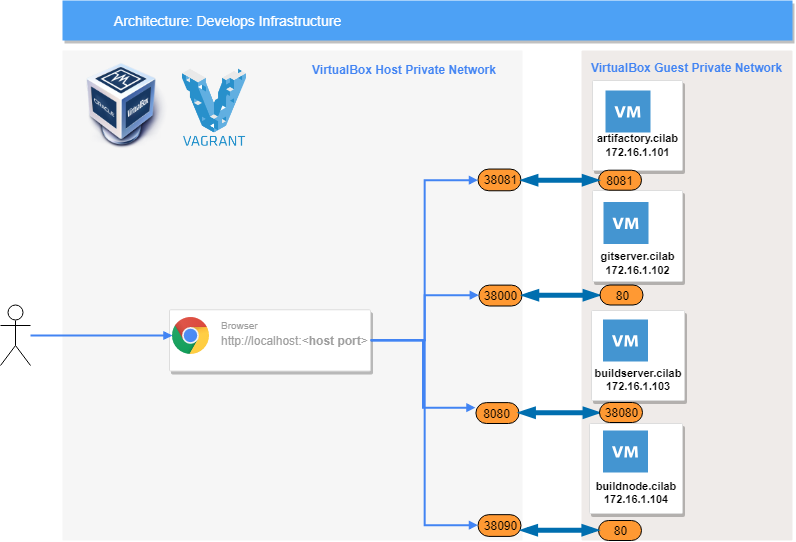

The diagram above was exported from draw.io. Its source (the exported page's mxGraphModel, read from the mxfile embedded in the PNG):
<mxGraphModel dx="1162" dy="597" grid="1" gridSize="10" guides="1" tooltips="1" connect="1" arrows="1" fold="1" page="1" pageScale="1" pageWidth="1169" pageHeight="827" background="#ffffff" math="0" shadow="0">
  <root>
    <mxCell id="0" />
    <mxCell id="1" parent="0" />
    <mxCell id="14" value="&lt;div style=&quot;text-align: left&quot;&gt;&lt;font color=&quot;#4284f3&quot; size=&quot;1&quot;&gt;&lt;b style=&quot;font-size: 12px&quot;&gt;&amp;nbsp; &amp;nbsp; &amp;nbsp; &amp;nbsp; &amp;nbsp; &amp;nbsp; &amp;nbsp; &amp;nbsp; &amp;nbsp; &amp;nbsp; &amp;nbsp; &amp;nbsp; &amp;nbsp; &amp;nbsp; &amp;nbsp; &amp;nbsp; &amp;nbsp; &amp;nbsp; &amp;nbsp; &amp;nbsp; &amp;nbsp; &amp;nbsp; &amp;nbsp; &amp;nbsp; &amp;nbsp; &amp;nbsp; &amp;nbsp; &amp;nbsp; &amp;nbsp; &amp;nbsp; VirtualBox Host Private Network&lt;/b&gt;&lt;/font&gt;&lt;/div&gt;" style="fillColor=#F6F6F6;strokeColor=none;shadow=0;gradientColor=none;fontSize=14;align=left;spacing=10;fontColor=#717171;9E9E9E;verticalAlign=top;spacingTop=-4;fontStyle=0;spacingLeft=40;html=1;" parent="1" vertex="1">
      <mxGeometry x="280" y="90" width="460" height="490" as="geometry" />
    </mxCell>
    <mxCell id="ZP9pqeeT7YZ7zGa0GIPx-983" value="" style="shape=image;imageAspect=0;aspect=fixed;verticalLabelPosition=bottom;verticalAlign=top;image=https://upload.wikimedia.org/wikipedia/commons/8/87/Vagrant.png;" vertex="1" parent="14">
      <mxGeometry x="120" y="18.760416666666664" width="64" height="77" as="geometry" />
    </mxCell>
    <mxCell id="ZP9pqeeT7YZ7zGa0GIPx-998" value="38090" style="rounded=1;whiteSpace=wrap;html=1;arcSize=50;fillColor=#FF9933;" vertex="1" parent="14">
      <mxGeometry x="415.50000000000006" y="464.16767027506694" width="43" height="21.72949002217295" as="geometry" />
    </mxCell>
    <mxCell id="ZP9pqeeT7YZ7zGa0GIPx-1006" value="&lt;span&gt;38081&lt;/span&gt;" style="rounded=1;whiteSpace=wrap;html=1;arcSize=50;fillColor=#FF9933;" vertex="1" parent="14">
      <mxGeometry x="415.5032537960956" y="118.54731464874" width="43" height="21.72949002217295" as="geometry" />
    </mxCell>
    <mxCell id="ZP9pqeeT7YZ7zGa0GIPx-989" value="" style="shape=image;imageAspect=0;aspect=fixed;verticalLabelPosition=bottom;verticalAlign=top;image=https://upload.wikimedia.org/wikipedia/commons/d/d5/Virtualbox_logo.png;" vertex="1" parent="14">
      <mxGeometry x="21" y="12.635416666666666" width="89" height="89" as="geometry" />
    </mxCell>
    <mxCell id="ZP9pqeeT7YZ7zGa0GIPx-1037" style="edgeStyle=orthogonalEdgeStyle;rounded=0;orthogonalLoop=1;jettySize=auto;html=1;entryX=0;entryY=0.5;entryDx=0;entryDy=0;startArrow=none;startFill=0;startSize=4;endArrow=block;endFill=1;endSize=4;strokeColor=#4284F3;strokeWidth=2;" edge="1" parent="14" source="955" target="ZP9pqeeT7YZ7zGa0GIPx-1006">
      <mxGeometry relative="1" as="geometry" />
    </mxCell>
    <mxCell id="ZP9pqeeT7YZ7zGa0GIPx-1038" style="edgeStyle=orthogonalEdgeStyle;rounded=0;orthogonalLoop=1;jettySize=auto;html=1;entryX=0;entryY=0.5;entryDx=0;entryDy=0;startArrow=none;startFill=0;startSize=4;endArrow=block;endFill=1;endSize=4;strokeColor=#4284F3;strokeWidth=2;" edge="1" parent="14" source="955" target="ZP9pqeeT7YZ7zGa0GIPx-998">
      <mxGeometry relative="1" as="geometry" />
    </mxCell>
    <mxCell id="955" value="&lt;div style=&quot;text-align: left&quot;&gt;&lt;span style=&quot;line-height: 130%&quot;&gt;&amp;nbsp; &amp;nbsp; &amp;nbsp; &amp;nbsp; &amp;nbsp; &amp;nbsp; &amp;nbsp; &amp;nbsp; &amp;nbsp; Browser&lt;/span&gt;&lt;/div&gt;&amp;nbsp; &amp;nbsp; &amp;nbsp; &amp;nbsp; &amp;nbsp; &amp;nbsp; &amp;nbsp; &amp;nbsp; &amp;nbsp; &lt;font style=&quot;font-size: 12px&quot;&gt;h&lt;/font&gt;&lt;font style=&quot;font-size: 12px ; line-height: 150%&quot;&gt;ttp://localhost:&amp;lt;&lt;b&gt;host port&lt;/b&gt;&amp;gt;&lt;br&gt;&lt;/font&gt;&lt;br&gt;" style="strokeColor=#dddddd;fillColor=#ffffff;shadow=1;strokeWidth=1;rounded=1;absoluteArcSize=1;arcSize=2;fontSize=10;fontColor=#9E9E9E;align=center;html=1;" parent="14" vertex="1">
      <mxGeometry x="107" y="259.29166666666663" width="201" height="61.24999999999999" as="geometry" />
    </mxCell>
    <mxCell id="ZP9pqeeT7YZ7zGa0GIPx-1031" value="" style="shape=image;imageAspect=0;aspect=fixed;verticalLabelPosition=bottom;verticalAlign=top;strokeColor=#000000;fillColor=#FF9933;image=https://upload.wikimedia.org/wikipedia/commons/a/a5/Google_Chrome_icon_%28September_2014%29.svg;" vertex="1" parent="14">
      <mxGeometry x="110" y="266.94791666666663" width="37" height="37" as="geometry" />
    </mxCell>
    <mxCell id="967" value="&lt;b&gt;&lt;font color=&quot;#4284f3&quot; style=&quot;font-size: 12px&quot;&gt;VirtualBox Guest&amp;nbsp;Private Network&lt;/font&gt;&lt;/b&gt;&lt;br&gt;" style="rounded=1;absoluteArcSize=1;arcSize=2;html=1;strokeColor=none;gradientColor=none;shadow=0;dashed=0;fontSize=12;fontColor=#9E9E9E;align=left;verticalAlign=top;spacing=10;spacingTop=-4;fillColor=#EFEBE9;" parent="1" vertex="1">
      <mxGeometry x="799" y="90" width="211" height="490" as="geometry" />
    </mxCell>
    <mxCell id="818" value="Architecture: Develops Infrastructure&amp;nbsp;" style="fillColor=#4DA1F5;strokeColor=none;shadow=1;gradientColor=none;fontSize=14;align=left;spacingLeft=50;fontColor=#ffffff;html=1;" parent="1" vertex="1">
      <mxGeometry x="280" y="40" width="730" height="40" as="geometry" />
    </mxCell>
    <mxCell id="965" value="&lt;table&gt;&lt;tbody&gt;&lt;tr&gt;&lt;td style=&quot;line-height: 70%&quot;&gt;&lt;b&gt;&lt;br&gt;&lt;br&gt;&lt;br&gt;&lt;/b&gt;&lt;font color=&quot;#000000&quot;&gt;&lt;b&gt;&lt;br&gt;gitserver.cilab&lt;/b&gt;&lt;br&gt;&lt;br&gt;&lt;b&gt;172.16.1.102&lt;/b&gt;&lt;/font&gt;&lt;br&gt;&lt;/td&gt;&lt;/tr&gt;&lt;/tbody&gt;&lt;/table&gt;" style="strokeColor=#dddddd;fillColor=#ffffff;shadow=1;strokeWidth=1;rounded=1;absoluteArcSize=1;arcSize=2;labelPosition=center;verticalLabelPosition=middle;align=center;verticalAlign=bottom;spacingLeft=0;fontColor=#999999;fontSize=11;whiteSpace=wrap;spacingBottom=2;html=1;" parent="1" vertex="1">
      <mxGeometry x="810" y="230" width="90" height="91" as="geometry" />
    </mxCell>
    <mxCell id="970" value="&lt;table&gt;&lt;tbody&gt;&lt;tr&gt;&lt;td&gt;&lt;b&gt;&lt;br&gt;&lt;br&gt;&lt;br&gt;&lt;/b&gt;&lt;font color=&quot;#000000&quot;&gt;&lt;b&gt;&lt;br&gt;buildserver.cilab&lt;/b&gt;&lt;br&gt;&lt;b&gt;172.16.1.103&lt;/b&gt;&lt;/font&gt;&lt;br&gt;&lt;/td&gt;&lt;/tr&gt;&lt;/tbody&gt;&lt;/table&gt;" style="strokeColor=#dddddd;fillColor=#ffffff;shadow=1;strokeWidth=1;rounded=1;absoluteArcSize=1;arcSize=2;labelPosition=center;verticalLabelPosition=middle;align=center;verticalAlign=bottom;spacingLeft=0;fontColor=#999999;fontSize=11;whiteSpace=wrap;spacingBottom=2;html=1;" parent="1" vertex="1">
      <mxGeometry x="809" y="350" width="93" height="90" as="geometry" />
    </mxCell>
    <mxCell id="972" value="&lt;table&gt;&lt;tbody&gt;&lt;tr&gt;&lt;td&gt;&lt;b&gt;&lt;br&gt;&lt;br&gt;&lt;br&gt;&lt;/b&gt;&lt;font color=&quot;#000000&quot;&gt;&lt;b&gt;&lt;br&gt;buildnode.cilab&lt;/b&gt;&lt;br&gt;&lt;b&gt;172.16.1.104&lt;/b&gt;&lt;/font&gt;&lt;/td&gt;&lt;/tr&gt;&lt;/tbody&gt;&lt;/table&gt;" style="strokeColor=#dddddd;fillColor=#ffffff;shadow=1;strokeWidth=1;rounded=1;absoluteArcSize=1;arcSize=2;labelPosition=center;verticalLabelPosition=middle;align=center;verticalAlign=bottom;spacingLeft=0;fontColor=#999999;fontSize=11;whiteSpace=wrap;spacingBottom=2;html=1;" parent="1" vertex="1">
      <mxGeometry x="807" y="463" width="93" height="90" as="geometry" />
    </mxCell>
    <mxCell id="ZP9pqeeT7YZ7zGa0GIPx-984" value="&lt;table&gt;&lt;tbody&gt;&lt;tr&gt;&lt;td style=&quot;line-height: 70%&quot;&gt;&lt;b&gt;&lt;br&gt;&lt;br&gt;&lt;br&gt;&lt;/b&gt;&lt;font color=&quot;#000000&quot;&gt;&lt;b&gt;artifactory.cilab&lt;/b&gt;&lt;br&gt;&lt;br&gt;&lt;b&gt;172.16.1.101&lt;/b&gt;&lt;br&gt;&lt;/font&gt;&lt;br&gt;&lt;/td&gt;&lt;/tr&gt;&lt;/tbody&gt;&lt;/table&gt;" style="strokeColor=#dddddd;fillColor=#ffffff;shadow=1;strokeWidth=1;rounded=1;absoluteArcSize=1;arcSize=2;labelPosition=center;verticalLabelPosition=middle;align=center;verticalAlign=bottom;spacingLeft=0;fontColor=#999999;fontSize=11;whiteSpace=wrap;spacingBottom=2;html=1;" vertex="1" parent="1">
      <mxGeometry x="810" y="120" width="90" height="90" as="geometry" />
    </mxCell>
    <mxCell id="ZP9pqeeT7YZ7zGa0GIPx-997" value="80" style="rounded=1;whiteSpace=wrap;html=1;arcSize=50;fillColor=#FF9933;" vertex="1" parent="1">
      <mxGeometry x="816" y="560" width="43" height="20" as="geometry" />
    </mxCell>
    <mxCell id="ZP9pqeeT7YZ7zGa0GIPx-1007" value="&lt;span&gt;8081&lt;/span&gt;" style="rounded=1;whiteSpace=wrap;html=1;arcSize=50;fillColor=#FF9933;" vertex="1" parent="1">
      <mxGeometry x="816" y="209.71428571428572" width="43" height="20" as="geometry" />
    </mxCell>
    <mxCell id="ZP9pqeeT7YZ7zGa0GIPx-1008" style="edgeStyle=elbowEdgeStyle;rounded=0;html=1;labelBackgroundColor=none;startFill=1;startSize=4;endArrow=blockThin;endFill=1;endSize=4;jettySize=auto;orthogonalLoop=1;strokeColor=#006EAF;strokeWidth=5;fontSize=12;fontColor=#000000;align=left;dashed=0;startArrow=blockThin;entryX=1;entryY=0.5;entryDx=0;entryDy=0;exitX=0;exitY=0.5;exitDx=0;exitDy=0;fillColor=#1ba1e2;" edge="1" parent="1" source="ZP9pqeeT7YZ7zGa0GIPx-1007" target="ZP9pqeeT7YZ7zGa0GIPx-1006">
      <mxGeometry relative="1" as="geometry">
        <mxPoint x="800" y="560.5" as="sourcePoint" />
        <mxPoint x="800" y="610" as="targetPoint" />
        <Array as="points">
          <mxPoint x="780" y="222" />
          <mxPoint x="790" y="210" />
          <mxPoint x="770" y="220" />
          <mxPoint x="800" y="590" />
          <mxPoint x="790" y="590" />
        </Array>
      </mxGeometry>
    </mxCell>
    <mxCell id="ZP9pqeeT7YZ7zGa0GIPx-1009" value="&lt;span&gt;8080&lt;/span&gt;" style="rounded=1;whiteSpace=wrap;html=1;arcSize=50;fillColor=#FF9933;" vertex="1" parent="1">
      <mxGeometry x="693.4065217391305" y="442.1130820399113" width="43.09347826086957" height="20.886917960088695" as="geometry" />
    </mxCell>
    <mxCell id="ZP9pqeeT7YZ7zGa0GIPx-1010" style="edgeStyle=elbowEdgeStyle;rounded=0;html=1;labelBackgroundColor=none;startFill=1;startSize=4;endArrow=blockThin;endFill=1;endSize=4;jettySize=auto;orthogonalLoop=1;strokeColor=#006EAF;strokeWidth=5;fontSize=12;fontColor=#000000;align=left;dashed=0;startArrow=blockThin;entryX=1;entryY=0.5;entryDx=0;entryDy=0;exitX=0;exitY=0.5;exitDx=0;exitDy=0;fillColor=#1ba1e2;" edge="1" source="ZP9pqeeT7YZ7zGa0GIPx-1011" target="ZP9pqeeT7YZ7zGa0GIPx-1009" parent="1">
      <mxGeometry relative="1" as="geometry">
        <mxPoint x="778.5" y="415.5" as="sourcePoint" />
        <mxPoint x="778.5" y="465" as="targetPoint" />
        <Array as="points">
          <mxPoint x="750" y="445" />
          <mxPoint x="760" y="520" />
          <mxPoint x="770" y="410" />
          <mxPoint x="768.5" y="445" />
        </Array>
      </mxGeometry>
    </mxCell>
    <mxCell id="ZP9pqeeT7YZ7zGa0GIPx-1011" value="&lt;span&gt;38080&lt;/span&gt;" style="rounded=1;whiteSpace=wrap;html=1;arcSize=50;fillColor=#FF9933;strokeColor=#000000;" vertex="1" parent="1">
      <mxGeometry x="817" y="442" width="43" height="20" as="geometry" />
    </mxCell>
    <mxCell id="ZP9pqeeT7YZ7zGa0GIPx-1015" value="&lt;span&gt;38000&lt;/span&gt;" style="rounded=1;whiteSpace=wrap;html=1;arcSize=50;fillColor=#FF9933;" vertex="1" parent="1">
      <mxGeometry x="696.4065217391305" y="324.6130820399113" width="43.09347826086957" height="20.886917960088695" as="geometry" />
    </mxCell>
    <mxCell id="ZP9pqeeT7YZ7zGa0GIPx-1016" style="edgeStyle=elbowEdgeStyle;rounded=0;html=1;labelBackgroundColor=none;startFill=1;startSize=4;endArrow=blockThin;endFill=1;endSize=4;jettySize=auto;orthogonalLoop=1;strokeColor=#006EAF;strokeWidth=5;fontSize=12;fontColor=#000000;align=left;dashed=0;startArrow=blockThin;entryX=1;entryY=0.5;entryDx=0;entryDy=0;fillColor=#1ba1e2;exitX=0;exitY=0.5;exitDx=0;exitDy=0;" edge="1" source="ZP9pqeeT7YZ7zGa0GIPx-1017" target="ZP9pqeeT7YZ7zGa0GIPx-1015" parent="1">
      <mxGeometry relative="1" as="geometry">
        <mxPoint x="814" y="335" as="sourcePoint" />
        <mxPoint x="780" y="355.5" as="targetPoint" />
        <Array as="points">
          <mxPoint x="780" y="335.5" />
          <mxPoint x="770" y="335.5" />
        </Array>
      </mxGeometry>
    </mxCell>
    <mxCell id="ZP9pqeeT7YZ7zGa0GIPx-1017" value="&lt;span&gt;80&lt;/span&gt;" style="rounded=1;whiteSpace=wrap;html=1;arcSize=50;fillColor=#FF9933;" vertex="1" parent="1">
      <mxGeometry x="817.5" y="324.5" width="43" height="20" as="geometry" />
    </mxCell>
    <mxCell id="ZP9pqeeT7YZ7zGa0GIPx-1020" value="" style="shadow=0;dashed=0;html=1;strokeColor=none;fillColor=#4495D1;labelPosition=center;verticalLabelPosition=bottom;verticalAlign=top;align=center;outlineConnect=0;shape=mxgraph.veeam.2d.virtual_machine;" vertex="1" parent="1">
      <mxGeometry x="820.5" y="470" width="45" height="42" as="geometry" />
    </mxCell>
    <mxCell id="ZP9pqeeT7YZ7zGa0GIPx-1021" value="" style="shadow=0;dashed=0;html=1;strokeColor=none;fillColor=#4495D1;labelPosition=center;verticalLabelPosition=bottom;verticalAlign=top;align=center;outlineConnect=0;shape=mxgraph.veeam.2d.virtual_machine;" vertex="1" parent="1">
      <mxGeometry x="820.5" y="359" width="45" height="42" as="geometry" />
    </mxCell>
    <mxCell id="ZP9pqeeT7YZ7zGa0GIPx-1022" value="" style="shadow=0;dashed=0;html=1;strokeColor=none;fillColor=#4495D1;labelPosition=center;verticalLabelPosition=bottom;verticalAlign=top;align=center;outlineConnect=0;shape=mxgraph.veeam.2d.virtual_machine;" vertex="1" parent="1">
      <mxGeometry x="821" y="241.5" width="45" height="42" as="geometry" />
    </mxCell>
    <mxCell id="ZP9pqeeT7YZ7zGa0GIPx-1023" value="" style="shadow=0;dashed=0;html=1;strokeColor=none;fillColor=#4495D1;labelPosition=center;verticalLabelPosition=bottom;verticalAlign=top;align=center;outlineConnect=0;shape=mxgraph.veeam.2d.virtual_machine;" vertex="1" parent="1">
      <mxGeometry x="823" y="130" width="45" height="42" as="geometry" />
    </mxCell>
    <mxCell id="ZP9pqeeT7YZ7zGa0GIPx-1024" value="" style="edgeStyle=orthogonalEdgeStyle;rounded=0;orthogonalLoop=1;jettySize=auto;html=1;startSize=4;endSize=4;strokeColor=#006EAF;strokeWidth=5;startArrow=blockThin;startFill=1;endArrow=blockThin;endFill=1;fillColor=#1ba1e2;" edge="1" parent="1" source="ZP9pqeeT7YZ7zGa0GIPx-998" target="ZP9pqeeT7YZ7zGa0GIPx-997">
      <mxGeometry relative="1" as="geometry">
        <Array as="points">
          <mxPoint x="760" y="570" />
          <mxPoint x="760" y="570" />
        </Array>
      </mxGeometry>
    </mxCell>
    <mxCell id="ZP9pqeeT7YZ7zGa0GIPx-1042" style="edgeStyle=orthogonalEdgeStyle;rounded=0;orthogonalLoop=1;jettySize=auto;html=1;startArrow=none;startFill=0;startSize=4;endArrow=block;endFill=1;endSize=4;strokeColor=#4284F3;strokeWidth=2;" edge="1" parent="1" source="ZP9pqeeT7YZ7zGa0GIPx-990">
      <mxGeometry relative="1" as="geometry">
        <mxPoint x="390" y="375" as="targetPoint" />
      </mxGeometry>
    </mxCell>
    <mxCell id="ZP9pqeeT7YZ7zGa0GIPx-990" value="" style="shape=umlActor;verticalLabelPosition=bottom;labelBackgroundColor=#ffffff;verticalAlign=top;html=1;outlineConnect=0;" vertex="1" parent="1">
      <mxGeometry x="218" y="345" width="30" height="60" as="geometry" />
    </mxCell>
    <mxCell id="ZP9pqeeT7YZ7zGa0GIPx-1036" style="edgeStyle=orthogonalEdgeStyle;rounded=0;orthogonalLoop=1;jettySize=auto;html=1;entryX=0;entryY=0.25;entryDx=0;entryDy=0;startArrow=none;startFill=0;startSize=4;endArrow=block;endFill=1;endSize=4;strokeColor=#4284F3;strokeWidth=2;" edge="1" parent="1" source="955" target="ZP9pqeeT7YZ7zGa0GIPx-1009">
      <mxGeometry relative="1" as="geometry" />
    </mxCell>
    <mxCell id="ZP9pqeeT7YZ7zGa0GIPx-1039" style="edgeStyle=orthogonalEdgeStyle;rounded=0;orthogonalLoop=1;jettySize=auto;html=1;entryX=0;entryY=0.5;entryDx=0;entryDy=0;startArrow=none;startFill=0;startSize=4;endArrow=block;endFill=1;endSize=4;strokeColor=#4284F3;strokeWidth=2;" edge="1" parent="1" source="955" target="ZP9pqeeT7YZ7zGa0GIPx-1015">
      <mxGeometry relative="1" as="geometry" />
    </mxCell>
  </root>
</mxGraphModel>